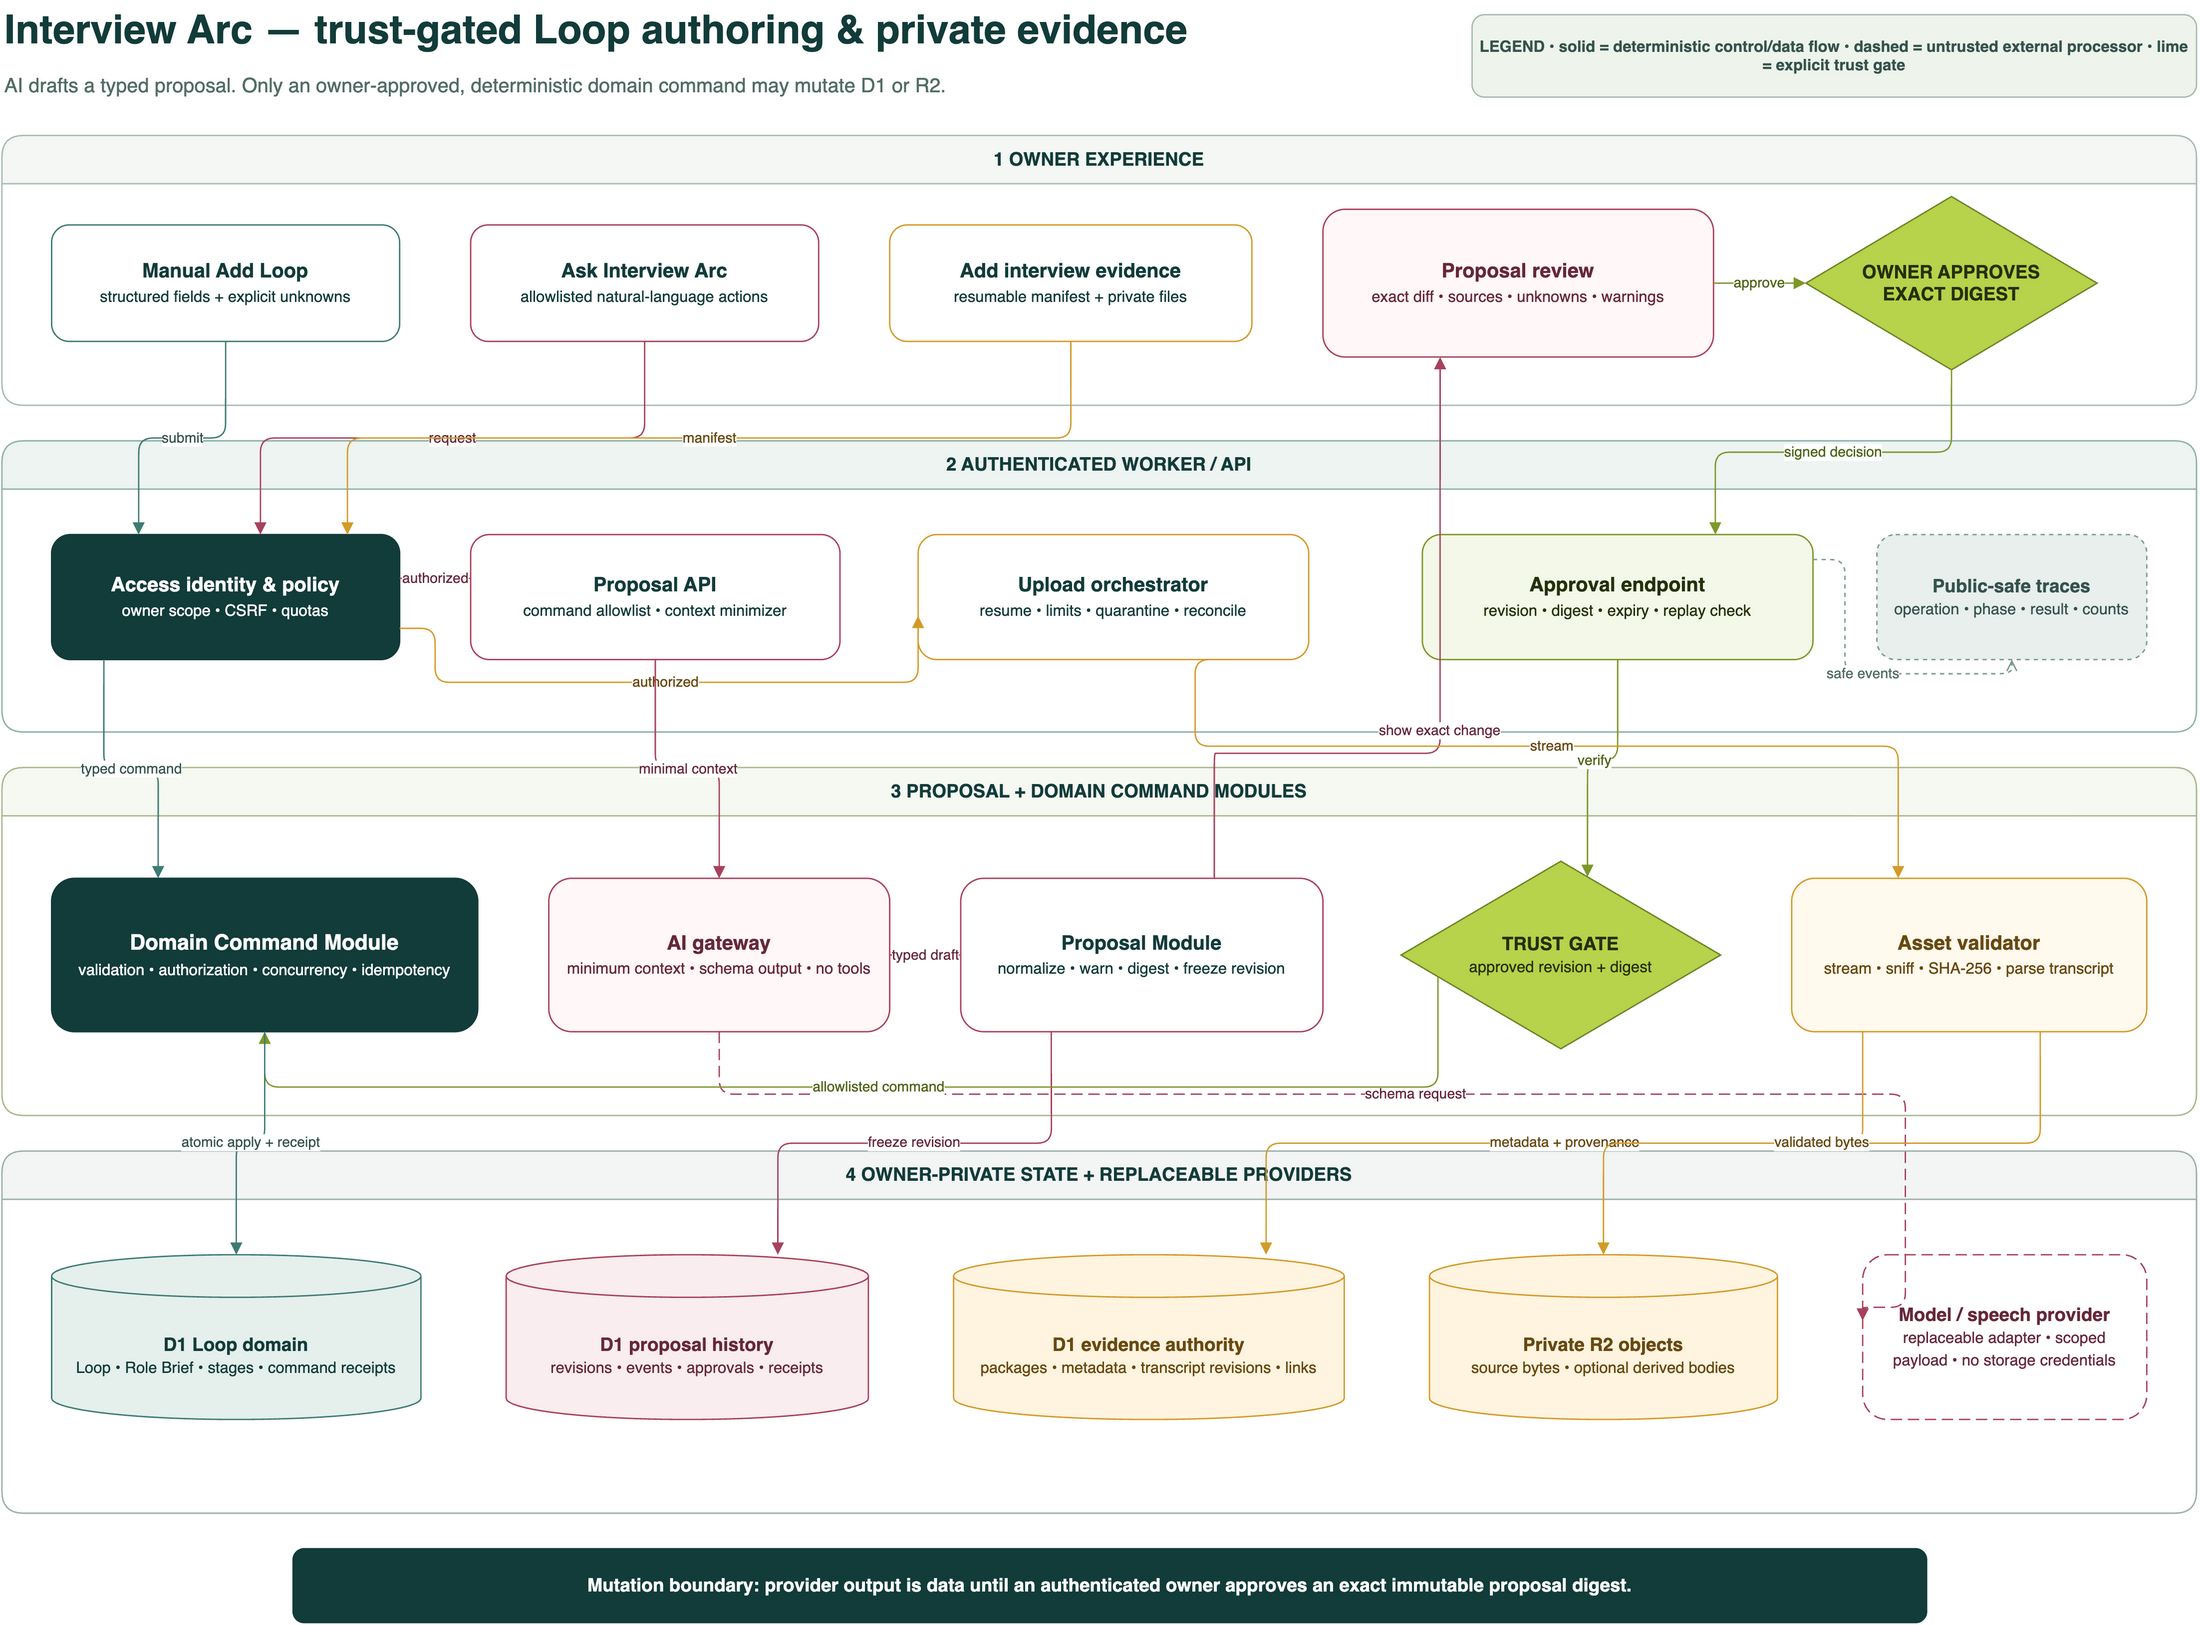

The diagram above was exported from draw.io. Its source (the exported page's mxGraphModel, read from the mxfile embedded in the PNG):
<mxGraphModel dx="1600" dy="1200" grid="1" gridSize="10" guides="1" tooltips="1" connect="1" arrows="1" fold="1" page="1" pageScale="1" pageWidth="1650" pageHeight="1200" math="0" shadow="0">
  <root>
    <mxCell id="0" />
    <mxCell id="1" parent="0" />
    <mxCell id="title" value="Interview Arc — trust-gated Loop authoring &amp; private evidence" style="text;html=1;strokeColor=none;fillColor=none;align=left;verticalAlign=middle;fontFamily=Helvetica;fontSize=28;fontStyle=1;fontColor=#123C3A;" vertex="1" parent="1">
      <mxGeometry x="45" y="20" width="1000" height="42" as="geometry" />
    </mxCell>
    <mxCell id="subtitle" value="AI drafts a typed proposal. Only an owner-approved, deterministic domain command may mutate D1 or R2." style="text;html=1;strokeColor=none;fillColor=none;align=left;verticalAlign=top;fontFamily=Helvetica;fontSize=14;fontColor=#526D67;whiteSpace=wrap;" vertex="1" parent="1">
      <mxGeometry x="45" y="65" width="1000" height="38" as="geometry" />
    </mxCell>
    <mxCell id="legend" value="LEGEND  •  solid = deterministic control/data flow   •   dashed = untrusted external processor   •   lime = explicit trust gate" style="rounded=1;whiteSpace=wrap;html=1;fillColor=#EEF4EC;strokeColor=#A8BBB4;fontColor=#35534E;fontFamily=Helvetica;fontSize=11;fontStyle=1;align=center;" vertex="1" parent="1">
      <mxGeometry x="1080" y="30" width="510" height="58" as="geometry" />
    </mxCell>
    <mxCell id="ownerTier" value="1  OWNER EXPERIENCE" style="swimlane;startSize=34;horizontal=1;rounded=1;whiteSpace=wrap;html=1;fillColor=#F4F7F3;strokeColor=#A8BBB4;fontColor=#123C3A;fontStyle=1;fontFamily=Helvetica;fontSize=13;container=1;pointerEvents=0;" vertex="1" parent="1">
      <mxGeometry x="45" y="115" width="1545" height="190" as="geometry" />
    </mxCell>
    <mxCell id="manual" value="Manual Add Loop&#10;&lt;font style=&quot;font-size:11px;font-weight:normal&quot;&gt;structured fields + explicit unknowns&lt;/font&gt;" style="rounded=1;whiteSpace=wrap;html=1;fillColor=#FFFFFF;strokeColor=#3E7C73;fontColor=#123C3A;fontFamily=Helvetica;fontSize=14;fontStyle=1;spacing=10;" vertex="1" parent="ownerTier">
      <mxGeometry x="35" y="63" width="245" height="82" as="geometry" />
    </mxCell>
    <mxCell id="ask" value="Ask Interview Arc&#10;&lt;font style=&quot;font-size:11px;font-weight:normal&quot;&gt;allowlisted natural-language actions&lt;/font&gt;" style="rounded=1;whiteSpace=wrap;html=1;fillColor=#FFFFFF;strokeColor=#A8415C;fontColor=#123C3A;fontFamily=Helvetica;fontSize=14;fontStyle=1;spacing=10;" vertex="1" parent="ownerTier">
      <mxGeometry x="330" y="63" width="245" height="82" as="geometry" />
    </mxCell>
    <mxCell id="upload" value="Add interview evidence&#10;&lt;font style=&quot;font-size:11px;font-weight:normal&quot;&gt;resumable manifest + private files&lt;/font&gt;" style="rounded=1;whiteSpace=wrap;html=1;fillColor=#FFFFFF;strokeColor=#D39B28;fontColor=#123C3A;fontFamily=Helvetica;fontSize=14;fontStyle=1;spacing=10;" vertex="1" parent="ownerTier">
      <mxGeometry x="625" y="63" width="255" height="82" as="geometry" />
    </mxCell>
    <mxCell id="review" value="Proposal review&#10;&lt;font style=&quot;font-size:11px;font-weight:normal&quot;&gt;exact diff • sources • unknowns • warnings&lt;/font&gt;" style="rounded=1;whiteSpace=wrap;html=1;fillColor=#FFF7F8;strokeColor=#A8415C;fontColor=#66283A;fontFamily=Helvetica;fontSize=14;fontStyle=1;spacing=10;" vertex="1" parent="ownerTier">
      <mxGeometry x="930" y="52" width="275" height="104" as="geometry" />
    </mxCell>
    <mxCell id="approve" value="OWNER APPROVES&#10;EXACT DIGEST" style="rhombus;whiteSpace=wrap;html=1;fillColor=#B7D34B;strokeColor=#6F8428;fontColor=#24310B;fontFamily=Helvetica;fontSize=13;fontStyle=1;spacing=6;" vertex="1" parent="ownerTier">
      <mxGeometry x="1270" y="43" width="205" height="122" as="geometry" />
    </mxCell>
    <mxCell id="workerTier" value="2  AUTHENTICATED WORKER / API" style="swimlane;startSize=34;horizontal=1;rounded=1;whiteSpace=wrap;html=1;fillColor=#EDF4F2;strokeColor=#8FB1AA;fontColor=#123C3A;fontStyle=1;fontFamily=Helvetica;fontSize=13;container=1;pointerEvents=0;" vertex="1" parent="1">
      <mxGeometry x="45" y="330" width="1545" height="205" as="geometry" />
    </mxCell>
    <mxCell id="access" value="Access identity &amp; policy&#10;&lt;font style=&quot;font-size:11px;font-weight:normal&quot;&gt;owner scope • CSRF • quotas&lt;/font&gt;" style="rounded=1;whiteSpace=wrap;html=1;fillColor=#123C3A;strokeColor=#123C3A;fontColor=#FFFFFF;fontFamily=Helvetica;fontSize=14;fontStyle=1;spacing=10;" vertex="1" parent="workerTier">
      <mxGeometry x="35" y="66" width="245" height="88" as="geometry" />
    </mxCell>
    <mxCell id="proposalApi" value="Proposal API&#10;&lt;font style=&quot;font-size:11px;font-weight:normal&quot;&gt;command allowlist • context minimizer&lt;/font&gt;" style="rounded=1;whiteSpace=wrap;html=1;fillColor=#FFFFFF;strokeColor=#A8415C;fontColor=#123C3A;fontFamily=Helvetica;fontSize=14;fontStyle=1;spacing=10;" vertex="1" parent="workerTier">
      <mxGeometry x="330" y="66" width="260" height="88" as="geometry" />
    </mxCell>
    <mxCell id="uploadApi" value="Upload orchestrator&#10;&lt;font style=&quot;font-size:11px;font-weight:normal&quot;&gt;resume • limits • quarantine • reconcile&lt;/font&gt;" style="rounded=1;whiteSpace=wrap;html=1;fillColor=#FFFFFF;strokeColor=#D39B28;fontColor=#123C3A;fontFamily=Helvetica;fontSize=14;fontStyle=1;spacing=10;" vertex="1" parent="workerTier">
      <mxGeometry x="645" y="66" width="275" height="88" as="geometry" />
    </mxCell>
    <mxCell id="approvalApi" value="Approval endpoint&#10;&lt;font style=&quot;font-size:11px;font-weight:normal&quot;&gt;revision • digest • expiry • replay check&lt;/font&gt;" style="rounded=1;whiteSpace=wrap;html=1;fillColor=#F4F8E8;strokeColor=#7E982A;fontColor=#24310B;fontFamily=Helvetica;fontSize=14;fontStyle=1;spacing=10;" vertex="1" parent="workerTier">
      <mxGeometry x="1000" y="66" width="275" height="88" as="geometry" />
    </mxCell>
    <mxCell id="safeTrace" value="Public-safe traces&#10;&lt;font style=&quot;font-size:11px;font-weight:normal&quot;&gt;operation • phase • result • counts&lt;/font&gt;" style="rounded=1;whiteSpace=wrap;html=1;fillColor=#E8EFED;strokeColor=#7C9A94;fontColor=#35534E;fontFamily=Helvetica;fontSize=13;fontStyle=1;spacing=10;dashed=1;" vertex="1" parent="workerTier">
      <mxGeometry x="1320" y="66" width="190" height="88" as="geometry" />
    </mxCell>
    <mxCell id="domainTier" value="3  PROPOSAL + DOMAIN COMMAND MODULES" style="swimlane;startSize=34;horizontal=1;rounded=1;whiteSpace=wrap;html=1;fillColor=#F6F8F2;strokeColor=#A8B88D;fontColor=#123C3A;fontStyle=1;fontFamily=Helvetica;fontSize=13;container=1;pointerEvents=0;" vertex="1" parent="1">
      <mxGeometry x="45" y="560" width="1545" height="245" as="geometry" />
    </mxCell>
    <mxCell id="command" value="Domain Command Module&#10;&lt;font style=&quot;font-size:11px;font-weight:normal&quot;&gt;validation • authorization • concurrency • idempotency&lt;/font&gt;" style="rounded=1;whiteSpace=wrap;html=1;fillColor=#123C3A;strokeColor=#123C3A;fontColor=#FFFFFF;fontFamily=Helvetica;fontSize=15;fontStyle=1;spacing=12;" vertex="1" parent="domainTier">
      <mxGeometry x="35" y="78" width="300" height="108" as="geometry" />
    </mxCell>
    <mxCell id="aiGateway" value="AI gateway&#10;&lt;font style=&quot;font-size:11px;font-weight:normal&quot;&gt;minimum context • schema output • no tools&lt;/font&gt;" style="rounded=1;whiteSpace=wrap;html=1;fillColor=#FFF7F8;strokeColor=#A8415C;fontColor=#66283A;fontFamily=Helvetica;fontSize=14;fontStyle=1;spacing=10;" vertex="1" parent="domainTier">
      <mxGeometry x="385" y="78" width="240" height="108" as="geometry" />
    </mxCell>
    <mxCell id="proposal" value="Proposal Module&#10;&lt;font style=&quot;font-size:11px;font-weight:normal&quot;&gt;normalize • warn • digest • freeze revision&lt;/font&gt;" style="rounded=1;whiteSpace=wrap;html=1;fillColor=#FFFFFF;strokeColor=#A8415C;fontColor=#123C3A;fontFamily=Helvetica;fontSize=14;fontStyle=1;spacing=10;" vertex="1" parent="domainTier">
      <mxGeometry x="675" y="78" width="255" height="108" as="geometry" />
    </mxCell>
    <mxCell id="gate" value="TRUST GATE&#10;&lt;font style=&quot;font-size:11px;font-weight:normal&quot;&gt;approved revision + digest&lt;/font&gt;" style="rhombus;whiteSpace=wrap;html=1;fillColor=#B7D34B;strokeColor=#6F8428;fontColor=#24310B;fontFamily=Helvetica;fontSize=13;fontStyle=1;spacing=6;" vertex="1" parent="domainTier">
      <mxGeometry x="985" y="66" width="225" height="132" as="geometry" />
    </mxCell>
    <mxCell id="assetValidator" value="Asset validator&#10;&lt;font style=&quot;font-size:11px;font-weight:normal&quot;&gt;stream • sniff • SHA-256 • parse transcript&lt;/font&gt;" style="rounded=1;whiteSpace=wrap;html=1;fillColor=#FFF9EE;strokeColor=#D39B28;fontColor=#684A12;fontFamily=Helvetica;fontSize=14;fontStyle=1;spacing=10;" vertex="1" parent="domainTier">
      <mxGeometry x="1260" y="78" width="250" height="108" as="geometry" />
    </mxCell>
    <mxCell id="dataTier" value="4  OWNER-PRIVATE STATE + REPLACEABLE PROVIDERS" style="swimlane;startSize=34;horizontal=1;rounded=1;whiteSpace=wrap;html=1;fillColor=#F2F5F4;strokeColor=#9CAFAA;fontColor=#123C3A;fontStyle=1;fontFamily=Helvetica;fontSize=13;container=1;pointerEvents=0;" vertex="1" parent="1">
      <mxGeometry x="45" y="830" width="1545" height="255" as="geometry" />
    </mxCell>
    <mxCell id="loopDb" value="D1 Loop domain&#10;&lt;font style=&quot;font-size:11px;font-weight:normal&quot;&gt;Loop • Role Brief • stages • command receipts&lt;/font&gt;" style="shape=cylinder3;whiteSpace=wrap;html=1;boundedLbl=1;backgroundOutline=1;size=15;fillColor=#E5F0ED;strokeColor=#3E7C73;fontColor=#123C3A;fontFamily=Helvetica;fontSize=13;fontStyle=1;spacing=10;" vertex="1" parent="dataTier">
      <mxGeometry x="35" y="73" width="260" height="116" as="geometry" />
    </mxCell>
    <mxCell id="proposalDb" value="D1 proposal history&#10;&lt;font style=&quot;font-size:11px;font-weight:normal&quot;&gt;revisions • events • approvals • receipts&lt;/font&gt;" style="shape=cylinder3;whiteSpace=wrap;html=1;boundedLbl=1;backgroundOutline=1;size=15;fillColor=#F9EDEF;strokeColor=#A8415C;fontColor=#66283A;fontFamily=Helvetica;fontSize=13;fontStyle=1;spacing=10;" vertex="1" parent="dataTier">
      <mxGeometry x="355" y="73" width="255" height="116" as="geometry" />
    </mxCell>
    <mxCell id="evidenceDb" value="D1 evidence authority&#10;&lt;font style=&quot;font-size:11px;font-weight:normal&quot;&gt;packages • metadata • transcript revisions • links&lt;/font&gt;" style="shape=cylinder3;whiteSpace=wrap;html=1;boundedLbl=1;backgroundOutline=1;size=15;fillColor=#FFF4DF;strokeColor=#D39B28;fontColor=#684A12;fontFamily=Helvetica;fontSize=13;fontStyle=1;spacing=10;" vertex="1" parent="dataTier">
      <mxGeometry x="670" y="73" width="275" height="116" as="geometry" />
    </mxCell>
    <mxCell id="r2" value="Private R2 objects&#10;&lt;font style=&quot;font-size:11px;font-weight:normal&quot;&gt;source bytes • optional derived bodies&lt;/font&gt;" style="shape=cylinder3;whiteSpace=wrap;html=1;boundedLbl=1;backgroundOutline=1;size=15;fillColor=#FFF4DF;strokeColor=#D39B28;fontColor=#684A12;fontFamily=Helvetica;fontSize=13;fontStyle=1;spacing=10;" vertex="1" parent="dataTier">
      <mxGeometry x="1005" y="73" width="245" height="116" as="geometry" />
    </mxCell>
    <mxCell id="provider" value="Model / speech provider&#10;&lt;font style=&quot;font-size:11px;font-weight:normal&quot;&gt;replaceable adapter • scoped payload • no storage credentials&lt;/font&gt;" style="rounded=1;whiteSpace=wrap;html=1;fillColor=#FFFFFF;strokeColor=#A8415C;fontColor=#66283A;fontFamily=Helvetica;fontSize=13;fontStyle=1;spacing=10;dashed=1;dashPattern=8 4;" vertex="1" parent="dataTier">
      <mxGeometry x="1310" y="73" width="200" height="116" as="geometry" />
    </mxCell>
    <mxCell id="e_manual_access" value="submit" style="edgeStyle=orthogonalEdgeStyle;rounded=1;html=1;strokeColor=#3E7C73;fontColor=#35534E;fontFamily=Helvetica;fontSize=10;endArrow=block;endFill=1;exitX=0.5;exitY=1;entryX=0.25;entryY=0;" edge="1" parent="1" source="manual" target="access">
      <mxGeometry relative="1" as="geometry" />
    </mxCell>
    <mxCell id="e_ask_access" value="request" style="edgeStyle=orthogonalEdgeStyle;rounded=1;html=1;strokeColor=#A8415C;fontColor=#66283A;fontFamily=Helvetica;fontSize=10;endArrow=block;endFill=1;exitX=0.5;exitY=1;entryX=0.6;entryY=0;" edge="1" parent="1" source="ask" target="access">
      <mxGeometry relative="1" as="geometry" />
    </mxCell>
    <mxCell id="e_upload_access" value="manifest" style="edgeStyle=orthogonalEdgeStyle;rounded=1;html=1;strokeColor=#D39B28;fontColor=#684A12;fontFamily=Helvetica;fontSize=10;endArrow=block;endFill=1;exitX=0.5;exitY=1;entryX=0.85;entryY=0;" edge="1" parent="1" source="upload" target="access">
      <mxGeometry relative="1" as="geometry" />
    </mxCell>
    <mxCell id="e_access_proposal" value="authorized" style="edgeStyle=orthogonalEdgeStyle;rounded=1;html=1;strokeColor=#A8415C;fontColor=#66283A;fontFamily=Helvetica;fontSize=10;endArrow=block;endFill=1;exitX=1;exitY=0.35;entryX=0;entryY=0.35;" edge="1" parent="1" source="access" target="proposalApi">
      <mxGeometry relative="1" as="geometry" />
    </mxCell>
    <mxCell id="e_access_upload" value="authorized" style="edgeStyle=orthogonalEdgeStyle;rounded=1;html=1;strokeColor=#D39B28;fontColor=#684A12;fontFamily=Helvetica;fontSize=10;endArrow=block;endFill=1;exitX=1;exitY=0.75;entryX=0;entryY=0.65;" edge="1" parent="1" source="access" target="uploadApi">
      <mxGeometry relative="1" as="geometry">
        <Array as="points">
          <mxPoint x="350" y="500" />
          <mxPoint x="690" y="500" />
        </Array>
      </mxGeometry>
    </mxCell>
    <mxCell id="e_manual_command" value="typed command" style="edgeStyle=orthogonalEdgeStyle;rounded=1;html=1;strokeColor=#3E7C73;fontColor=#35534E;fontFamily=Helvetica;fontSize=10;endArrow=block;endFill=1;exitX=0.15;exitY=1;entryX=0.25;entryY=0;" edge="1" parent="1" source="access" target="command">
      <mxGeometry relative="1" as="geometry" />
    </mxCell>
    <mxCell id="e_api_gateway" value="minimal context" style="edgeStyle=orthogonalEdgeStyle;rounded=1;html=1;strokeColor=#A8415C;fontColor=#66283A;fontFamily=Helvetica;fontSize=10;endArrow=block;endFill=1;exitX=0.5;exitY=1;entryX=0.5;entryY=0;" edge="1" parent="1" source="proposalApi" target="aiGateway">
      <mxGeometry relative="1" as="geometry" />
    </mxCell>
    <mxCell id="e_gateway_provider" value="schema request" style="edgeStyle=orthogonalEdgeStyle;rounded=1;html=1;strokeColor=#A8415C;fontColor=#66283A;fontFamily=Helvetica;fontSize=10;endArrow=block;endFill=1;dashed=1;dashPattern=8 4;exitX=0.5;exitY=1;entryX=0;entryY=0.4;" edge="1" parent="1" source="aiGateway" target="provider">
      <mxGeometry relative="1" as="geometry">
        <Array as="points">
          <mxPoint x="550" y="790" />
          <mxPoint x="1385" y="790" />
          <mxPoint x="1385" y="940" />
        </Array>
      </mxGeometry>
    </mxCell>
    <mxCell id="e_gateway_proposal" value="typed draft" style="edgeStyle=orthogonalEdgeStyle;rounded=1;html=1;strokeColor=#A8415C;fontColor=#66283A;fontFamily=Helvetica;fontSize=10;endArrow=block;endFill=1;exitX=1;exitY=0.5;entryX=0;entryY=0.5;" edge="1" parent="1" source="aiGateway" target="proposal">
      <mxGeometry relative="1" as="geometry" />
    </mxCell>
    <mxCell id="e_proposal_db" value="freeze revision" style="edgeStyle=orthogonalEdgeStyle;rounded=1;html=1;strokeColor=#A8415C;fontColor=#66283A;fontFamily=Helvetica;fontSize=10;endArrow=block;endFill=1;exitX=0.25;exitY=1;entryX=0.75;entryY=0;" edge="1" parent="1" source="proposal" target="proposalDb">
      <mxGeometry relative="1" as="geometry" />
    </mxCell>
    <mxCell id="e_proposal_review" value="show exact change" style="edgeStyle=orthogonalEdgeStyle;rounded=1;html=1;strokeColor=#A8415C;fontColor=#66283A;fontFamily=Helvetica;fontSize=10;endArrow=block;endFill=1;exitX=0.7;exitY=0;entryX=0.3;entryY=1;" edge="1" parent="1" source="proposal" target="review">
      <mxGeometry relative="1" as="geometry">
        <Array as="points">
          <mxPoint x="900" y="550" />
          <mxPoint x="1020" y="550" />
        </Array>
      </mxGeometry>
    </mxCell>
    <mxCell id="e_review_approve" value="approve" style="edgeStyle=orthogonalEdgeStyle;rounded=1;html=1;strokeColor=#7E982A;fontColor=#52651A;fontFamily=Helvetica;fontSize=10;endArrow=block;endFill=1;exitX=1;exitY=0.5;entryX=0;entryY=0.5;" edge="1" parent="1" source="review" target="approve">
      <mxGeometry relative="1" as="geometry" />
    </mxCell>
    <mxCell id="e_approve_api" value="signed decision" style="edgeStyle=orthogonalEdgeStyle;rounded=1;html=1;strokeColor=#7E982A;fontColor=#52651A;fontFamily=Helvetica;fontSize=10;endArrow=block;endFill=1;exitX=0.5;exitY=1;entryX=0.75;entryY=0;" edge="1" parent="1" source="approve" target="approvalApi">
      <mxGeometry relative="1" as="geometry" />
    </mxCell>
    <mxCell id="e_api_gate" value="verify" style="edgeStyle=orthogonalEdgeStyle;rounded=1;html=1;strokeColor=#7E982A;fontColor=#52651A;fontFamily=Helvetica;fontSize=10;endArrow=block;endFill=1;exitX=0.5;exitY=1;entryX=0.6;entryY=0;" edge="1" parent="1" source="approvalApi" target="gate">
      <mxGeometry relative="1" as="geometry" />
    </mxCell>
    <mxCell id="e_gate_command" value="allowlisted command" style="edgeStyle=orthogonalEdgeStyle;rounded=1;html=1;strokeColor=#7E982A;fontColor=#52651A;fontFamily=Helvetica;fontSize=10;endArrow=block;endFill=1;exitX=0;exitY=0.65;entryX=0.5;entryY=1;" edge="1" parent="1" source="gate" target="command">
      <mxGeometry relative="1" as="geometry">
        <Array as="points">
          <mxPoint x="990" y="785" />
          <mxPoint x="235" y="785" />
        </Array>
      </mxGeometry>
    </mxCell>
    <mxCell id="e_command_loop" value="atomic apply + receipt" style="edgeStyle=orthogonalEdgeStyle;rounded=1;html=1;strokeColor=#3E7C73;fontColor=#35534E;fontFamily=Helvetica;fontSize=10;endArrow=block;endFill=1;exitX=0.5;exitY=1;entryX=0.5;entryY=0;" edge="1" parent="1" source="command" target="loopDb">
      <mxGeometry relative="1" as="geometry" />
    </mxCell>
    <mxCell id="e_upload_validator" value="stream" style="edgeStyle=orthogonalEdgeStyle;rounded=1;html=1;strokeColor=#D39B28;fontColor=#684A12;fontFamily=Helvetica;fontSize=10;endArrow=block;endFill=1;exitX=0.8;exitY=1;entryX=0.3;entryY=0;" edge="1" parent="1" source="uploadApi" target="assetValidator">
      <mxGeometry relative="1" as="geometry">
        <Array as="points">
          <mxPoint x="885" y="545" />
          <mxPoint x="1380" y="545" />
        </Array>
      </mxGeometry>
    </mxCell>
    <mxCell id="e_validator_evidence" value="metadata + provenance" style="edgeStyle=orthogonalEdgeStyle;rounded=1;html=1;strokeColor=#D39B28;fontColor=#684A12;fontFamily=Helvetica;fontSize=10;endArrow=block;endFill=1;exitX=0.2;exitY=1;entryX=0.8;entryY=0;" edge="1" parent="1" source="assetValidator" target="evidenceDb">
      <mxGeometry relative="1" as="geometry" />
    </mxCell>
    <mxCell id="e_validator_r2" value="validated bytes" style="edgeStyle=orthogonalEdgeStyle;rounded=1;html=1;strokeColor=#D39B28;fontColor=#684A12;fontFamily=Helvetica;fontSize=10;endArrow=block;endFill=1;exitX=0.7;exitY=1;entryX=0.5;entryY=0;" edge="1" parent="1" source="assetValidator" target="r2">
      <mxGeometry relative="1" as="geometry" />
    </mxCell>
    <mxCell id="e_trace" value="safe events" style="edgeStyle=orthogonalEdgeStyle;rounded=1;html=1;strokeColor=#7C9A94;fontColor=#526D67;fontFamily=Helvetica;fontSize=10;endArrow=open;endFill=0;dashed=1;exitX=1;exitY=0.2;entryX=0.5;entryY=1;" edge="1" parent="1" source="approvalApi" target="safeTrace">
      <mxGeometry relative="1" as="geometry" />
    </mxCell>
    <mxCell id="boundary" value="Mutation boundary: provider output is data until an authenticated owner approves an exact immutable proposal digest." style="rounded=1;whiteSpace=wrap;html=1;fillColor=#123C3A;strokeColor=#123C3A;fontColor=#FFFFFF;fontFamily=Helvetica;fontSize=13;fontStyle=1;align=center;" vertex="1" parent="1">
      <mxGeometry x="250" y="1110" width="1150" height="52" as="geometry" />
    </mxCell>
  </root>
</mxGraphModel>